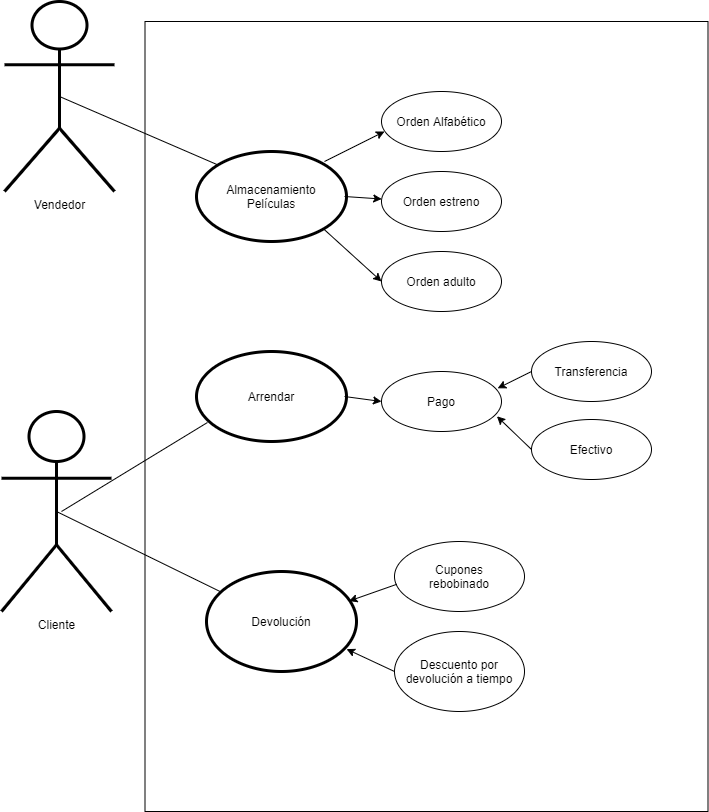

The diagram above was exported from draw.io. Its source (the exported page's mxGraphModel, read from the mxfile embedded in the PNG):
<mxGraphModel dx="1157" dy="653" grid="1" gridSize="10" guides="1" tooltips="1" connect="1" arrows="1" fold="1" page="1" pageScale="1" pageWidth="827" pageHeight="1169" math="0" shadow="0">
  <root>
    <mxCell id="0" />
    <mxCell id="1" parent="0" />
    <mxCell id="86xh8dWZ2uojR-Aaw5JD-18" value="" style="whiteSpace=wrap;html=1;" vertex="1" parent="1">
      <mxGeometry x="173.5" y="110" width="563" height="790" as="geometry" />
    </mxCell>
    <mxCell id="86xh8dWZ2uojR-Aaw5JD-1" value="Almacenamiento&lt;br&gt;Películas" style="ellipse;whiteSpace=wrap;html=1;strokeWidth=3;" vertex="1" parent="1">
      <mxGeometry x="225" y="240" width="150" height="90" as="geometry" />
    </mxCell>
    <mxCell id="86xh8dWZ2uojR-Aaw5JD-2" value="Orden Alfabético" style="ellipse;whiteSpace=wrap;html=1;" vertex="1" parent="1">
      <mxGeometry x="410" y="180" width="120" height="60" as="geometry" />
    </mxCell>
    <mxCell id="86xh8dWZ2uojR-Aaw5JD-3" value="Orden estreno" style="ellipse;whiteSpace=wrap;html=1;" vertex="1" parent="1">
      <mxGeometry x="410" y="260" width="120" height="60" as="geometry" />
    </mxCell>
    <mxCell id="86xh8dWZ2uojR-Aaw5JD-4" value="Orden adulto" style="ellipse;whiteSpace=wrap;html=1;" vertex="1" parent="1">
      <mxGeometry x="410" y="340" width="120" height="60" as="geometry" />
    </mxCell>
    <mxCell id="86xh8dWZ2uojR-Aaw5JD-6" value="Arrendar" style="ellipse;whiteSpace=wrap;html=1;strokeWidth=3;" vertex="1" parent="1">
      <mxGeometry x="225" y="440" width="150" height="90" as="geometry" />
    </mxCell>
    <mxCell id="86xh8dWZ2uojR-Aaw5JD-8" value="Pago" style="ellipse;whiteSpace=wrap;html=1;" vertex="1" parent="1">
      <mxGeometry x="410" y="460" width="120" height="60" as="geometry" />
    </mxCell>
    <mxCell id="86xh8dWZ2uojR-Aaw5JD-10" value="Transferencia" style="ellipse;whiteSpace=wrap;html=1;" vertex="1" parent="1">
      <mxGeometry x="560" y="430" width="120" height="60" as="geometry" />
    </mxCell>
    <mxCell id="86xh8dWZ2uojR-Aaw5JD-11" value="Efectivo" style="ellipse;whiteSpace=wrap;html=1;" vertex="1" parent="1">
      <mxGeometry x="560" y="508" width="120" height="60" as="geometry" />
    </mxCell>
    <mxCell id="86xh8dWZ2uojR-Aaw5JD-13" value="Devolución" style="ellipse;whiteSpace=wrap;html=1;strokeWidth=3;" vertex="1" parent="1">
      <mxGeometry x="235" y="660" width="150" height="100" as="geometry" />
    </mxCell>
    <mxCell id="86xh8dWZ2uojR-Aaw5JD-14" value="Cupones&lt;br&gt;rebobinado" style="ellipse;whiteSpace=wrap;html=1;" vertex="1" parent="1">
      <mxGeometry x="423" y="630" width="130" height="70" as="geometry" />
    </mxCell>
    <mxCell id="86xh8dWZ2uojR-Aaw5JD-16" value="Descuento por devolución a tiempo" style="ellipse;whiteSpace=wrap;html=1;" vertex="1" parent="1">
      <mxGeometry x="423" y="720" width="130" height="80" as="geometry" />
    </mxCell>
    <mxCell id="86xh8dWZ2uojR-Aaw5JD-21" value="" style="endArrow=classic;html=1;" edge="1" parent="1">
      <mxGeometry width="50" height="50" relative="1" as="geometry">
        <mxPoint x="353" y="250" as="sourcePoint" />
        <mxPoint x="413" y="220" as="targetPoint" />
      </mxGeometry>
    </mxCell>
    <mxCell id="86xh8dWZ2uojR-Aaw5JD-22" value="" style="endArrow=classic;html=1;exitX=1;exitY=0.5;exitDx=0;exitDy=0;" edge="1" parent="1" target="86xh8dWZ2uojR-Aaw5JD-3">
      <mxGeometry width="50" height="50" relative="1" as="geometry">
        <mxPoint x="373" y="285" as="sourcePoint" />
        <mxPoint x="363" y="345" as="targetPoint" />
      </mxGeometry>
    </mxCell>
    <mxCell id="86xh8dWZ2uojR-Aaw5JD-23" value="" style="endArrow=classic;html=1;entryX=0;entryY=0.5;entryDx=0;entryDy=0;exitX=1;exitY=1;exitDx=0;exitDy=0;" edge="1" parent="1" target="86xh8dWZ2uojR-Aaw5JD-4">
      <mxGeometry width="50" height="50" relative="1" as="geometry">
        <mxPoint x="351.2724315905366" y="316.6754998646436" as="sourcePoint" />
        <mxPoint x="393" y="360" as="targetPoint" />
      </mxGeometry>
    </mxCell>
    <mxCell id="86xh8dWZ2uojR-Aaw5JD-25" value="" style="endArrow=classic;html=1;exitX=1;exitY=0.5;exitDx=0;exitDy=0;entryX=0;entryY=0.5;entryDx=0;entryDy=0;" edge="1" parent="1" target="86xh8dWZ2uojR-Aaw5JD-8">
      <mxGeometry width="50" height="50" relative="1" as="geometry">
        <mxPoint x="373" y="485" as="sourcePoint" />
        <mxPoint x="463" y="540" as="targetPoint" />
      </mxGeometry>
    </mxCell>
    <mxCell id="86xh8dWZ2uojR-Aaw5JD-26" value="" style="endArrow=classic;html=1;exitX=0;exitY=0.5;exitDx=0;exitDy=0;entryX=0.968;entryY=0.28;entryDx=0;entryDy=0;entryPerimeter=0;" edge="1" parent="1" target="86xh8dWZ2uojR-Aaw5JD-8">
      <mxGeometry width="50" height="50" relative="1" as="geometry">
        <mxPoint x="560" y="460" as="sourcePoint" />
        <mxPoint x="463" y="540" as="targetPoint" />
      </mxGeometry>
    </mxCell>
    <mxCell id="86xh8dWZ2uojR-Aaw5JD-27" value="" style="endArrow=classic;html=1;exitX=0;exitY=0.5;exitDx=0;exitDy=0;entryX=0.962;entryY=0.747;entryDx=0;entryDy=0;entryPerimeter=0;" edge="1" parent="1" target="86xh8dWZ2uojR-Aaw5JD-8">
      <mxGeometry width="50" height="50" relative="1" as="geometry">
        <mxPoint x="560" y="538" as="sourcePoint" />
        <mxPoint x="463" y="540" as="targetPoint" />
      </mxGeometry>
    </mxCell>
    <mxCell id="86xh8dWZ2uojR-Aaw5JD-28" value="" style="endArrow=classic;html=1;exitX=0.018;exitY=0.611;exitDx=0;exitDy=0;exitPerimeter=0;entryX=0.963;entryY=0.296;entryDx=0;entryDy=0;entryPerimeter=0;" edge="1" parent="1" source="86xh8dWZ2uojR-Aaw5JD-14">
      <mxGeometry width="50" height="50" relative="1" as="geometry">
        <mxPoint x="413" y="770" as="sourcePoint" />
        <mxPoint x="377.4499999999998" y="689.5999999999999" as="targetPoint" />
      </mxGeometry>
    </mxCell>
    <mxCell id="86xh8dWZ2uojR-Aaw5JD-29" value="" style="endArrow=classic;html=1;entryX=0.947;entryY=0.776;entryDx=0;entryDy=0;entryPerimeter=0;exitX=0;exitY=0.5;exitDx=0;exitDy=0;" edge="1" parent="1" source="86xh8dWZ2uojR-Aaw5JD-16">
      <mxGeometry width="50" height="50" relative="1" as="geometry">
        <mxPoint x="413" y="770" as="sourcePoint" />
        <mxPoint x="375.0500000000002" y="737.5999999999999" as="targetPoint" />
      </mxGeometry>
    </mxCell>
    <mxCell id="86xh8dWZ2uojR-Aaw5JD-32" value="Vendedor" style="shape=umlActor;verticalLabelPosition=bottom;verticalAlign=top;html=1;outlineConnect=0;strokeWidth=3;" vertex="1" parent="1">
      <mxGeometry x="33" y="90" width="110" height="190" as="geometry" />
    </mxCell>
    <mxCell id="86xh8dWZ2uojR-Aaw5JD-33" value="Cliente" style="shape=umlActor;verticalLabelPosition=bottom;verticalAlign=top;html=1;outlineConnect=0;strokeWidth=3;" vertex="1" parent="1">
      <mxGeometry x="30" y="500" width="110" height="200" as="geometry" />
    </mxCell>
    <mxCell id="86xh8dWZ2uojR-Aaw5JD-34" value="" style="endArrow=none;html=1;exitX=0.5;exitY=0.5;exitDx=0;exitDy=0;exitPerimeter=0;" edge="1" parent="1" source="86xh8dWZ2uojR-Aaw5JD-33" target="86xh8dWZ2uojR-Aaw5JD-13">
      <mxGeometry width="50" height="50" relative="1" as="geometry">
        <mxPoint x="70" y="610" as="sourcePoint" />
        <mxPoint x="220" y="620" as="targetPoint" />
      </mxGeometry>
    </mxCell>
    <mxCell id="86xh8dWZ2uojR-Aaw5JD-35" value="" style="endArrow=none;html=1;entryX=0.073;entryY=0.789;entryDx=0;entryDy=0;entryPerimeter=0;" edge="1" parent="1" target="86xh8dWZ2uojR-Aaw5JD-6">
      <mxGeometry width="50" height="50" relative="1" as="geometry">
        <mxPoint x="90" y="600" as="sourcePoint" />
        <mxPoint x="220" y="620" as="targetPoint" />
      </mxGeometry>
    </mxCell>
    <mxCell id="86xh8dWZ2uojR-Aaw5JD-36" value="" style="endArrow=none;html=1;exitX=0.5;exitY=0.5;exitDx=0;exitDy=0;exitPerimeter=0;entryX=0;entryY=0;entryDx=0;entryDy=0;" edge="1" parent="1" source="86xh8dWZ2uojR-Aaw5JD-32" target="86xh8dWZ2uojR-Aaw5JD-1">
      <mxGeometry width="50" height="50" relative="1" as="geometry">
        <mxPoint x="170" y="330" as="sourcePoint" />
        <mxPoint x="220" y="280" as="targetPoint" />
      </mxGeometry>
    </mxCell>
  </root>
</mxGraphModel>